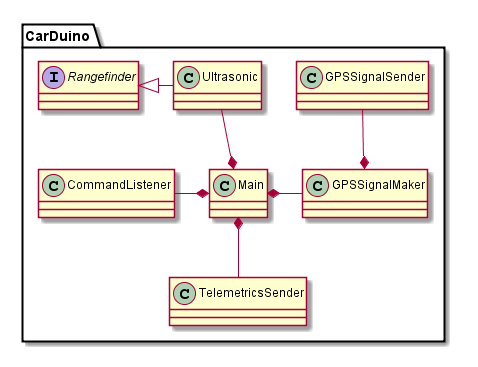

The diagram above was rendered by PlantUML. Its source (embedded in the PNG):
@startuml
package "CarDuino"{
  Class TelemetricsSender
  Class CommandListener
  Class GPSSignalMaker
  Class GPSSignalSender
  Interface Rangefinder
  Class Ultrasonic
  Class Main
  Main *-down- TelemetricsSender
  Main *-left- CommandListener
  Main *-up- Ultrasonic
  Ultrasonic -left-|> Rangefinder
  Main *-right- GPSSignalMaker
  GPSSignalMaker *-up- GPSSignalSender
}
@enduml